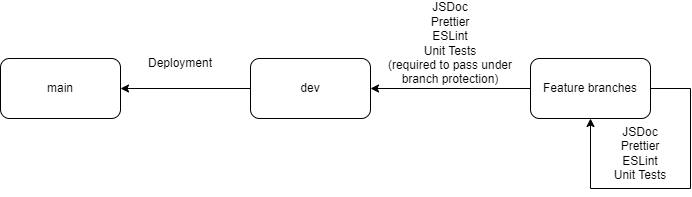

The diagram above was exported from draw.io. Its source (the exported page's mxGraphModel, read from the mxfile embedded in the PNG):
<mxGraphModel dx="1216" dy="532" grid="1" gridSize="10" guides="1" tooltips="1" connect="1" arrows="1" fold="1" page="1" pageScale="1" pageWidth="850" pageHeight="1100" math="0" shadow="0">
  <root>
    <mxCell id="0" />
    <mxCell id="1" parent="0" />
    <mxCell id="2" value="main" style="rounded=1;whiteSpace=wrap;html=1;" vertex="1" parent="1">
      <mxGeometry x="70" y="150" width="120" height="60" as="geometry" />
    </mxCell>
    <mxCell id="3" value="dev" style="rounded=1;whiteSpace=wrap;html=1;" vertex="1" parent="1">
      <mxGeometry x="320" y="150" width="120" height="60" as="geometry" />
    </mxCell>
    <mxCell id="4" value="Feature branches" style="rounded=1;whiteSpace=wrap;html=1;" vertex="1" parent="1">
      <mxGeometry x="600" y="150" width="120" height="60" as="geometry" />
    </mxCell>
    <mxCell id="6" value="" style="endArrow=none;html=1;entryX=1;entryY=0.5;entryDx=0;entryDy=0;" edge="1" parent="1" target="4">
      <mxGeometry width="50" height="50" relative="1" as="geometry">
        <mxPoint x="760" y="180" as="sourcePoint" />
        <mxPoint x="450" y="250" as="targetPoint" />
      </mxGeometry>
    </mxCell>
    <mxCell id="7" value="" style="endArrow=none;html=1;" edge="1" parent="1">
      <mxGeometry width="50" height="50" relative="1" as="geometry">
        <mxPoint x="760" y="280" as="sourcePoint" />
        <mxPoint x="760" y="180" as="targetPoint" />
      </mxGeometry>
    </mxCell>
    <mxCell id="8" value="" style="endArrow=none;html=1;" edge="1" parent="1">
      <mxGeometry width="50" height="50" relative="1" as="geometry">
        <mxPoint x="660" y="280" as="sourcePoint" />
        <mxPoint x="760" y="280" as="targetPoint" />
      </mxGeometry>
    </mxCell>
    <mxCell id="9" value="" style="endArrow=classic;html=1;entryX=0.5;entryY=1;entryDx=0;entryDy=0;" edge="1" parent="1" target="4">
      <mxGeometry width="50" height="50" relative="1" as="geometry">
        <mxPoint x="660" y="280" as="sourcePoint" />
        <mxPoint x="450" y="250" as="targetPoint" />
      </mxGeometry>
    </mxCell>
    <mxCell id="10" value="JSDoc&lt;br&gt;Prettier&lt;br&gt;ESLint&lt;br&gt;Unit Tests" style="text;html=1;strokeColor=none;fillColor=none;align=center;verticalAlign=middle;whiteSpace=wrap;rounded=0;" vertex="1" parent="1">
      <mxGeometry x="680" y="230" width="60" height="30" as="geometry" />
    </mxCell>
    <mxCell id="11" value="" style="endArrow=classic;html=1;exitX=0;exitY=0.5;exitDx=0;exitDy=0;entryX=1;entryY=0.5;entryDx=0;entryDy=0;" edge="1" parent="1" source="4" target="3">
      <mxGeometry width="50" height="50" relative="1" as="geometry">
        <mxPoint x="400" y="280" as="sourcePoint" />
        <mxPoint x="450" y="230" as="targetPoint" />
      </mxGeometry>
    </mxCell>
    <mxCell id="12" value="JSDoc&lt;br&gt;Prettier&lt;br&gt;ESLint&lt;br&gt;Unit Tests&lt;br&gt;(required to pass under branch protection)" style="text;html=1;strokeColor=none;fillColor=none;align=center;verticalAlign=middle;whiteSpace=wrap;rounded=0;rotation=0;" vertex="1" parent="1">
      <mxGeometry x="440" y="120" width="160" height="30" as="geometry" />
    </mxCell>
    <mxCell id="13" value="" style="endArrow=classic;html=1;exitX=0;exitY=0.5;exitDx=0;exitDy=0;entryX=1;entryY=0.5;entryDx=0;entryDy=0;" edge="1" parent="1" source="3" target="2">
      <mxGeometry width="50" height="50" relative="1" as="geometry">
        <mxPoint x="400" y="250" as="sourcePoint" />
        <mxPoint x="450" y="200" as="targetPoint" />
      </mxGeometry>
    </mxCell>
    <mxCell id="15" value="Deployment" style="text;html=1;strokeColor=none;fillColor=none;align=center;verticalAlign=middle;whiteSpace=wrap;rounded=0;" vertex="1" parent="1">
      <mxGeometry x="220" y="140" width="60" height="30" as="geometry" />
    </mxCell>
  </root>
</mxGraphModel>